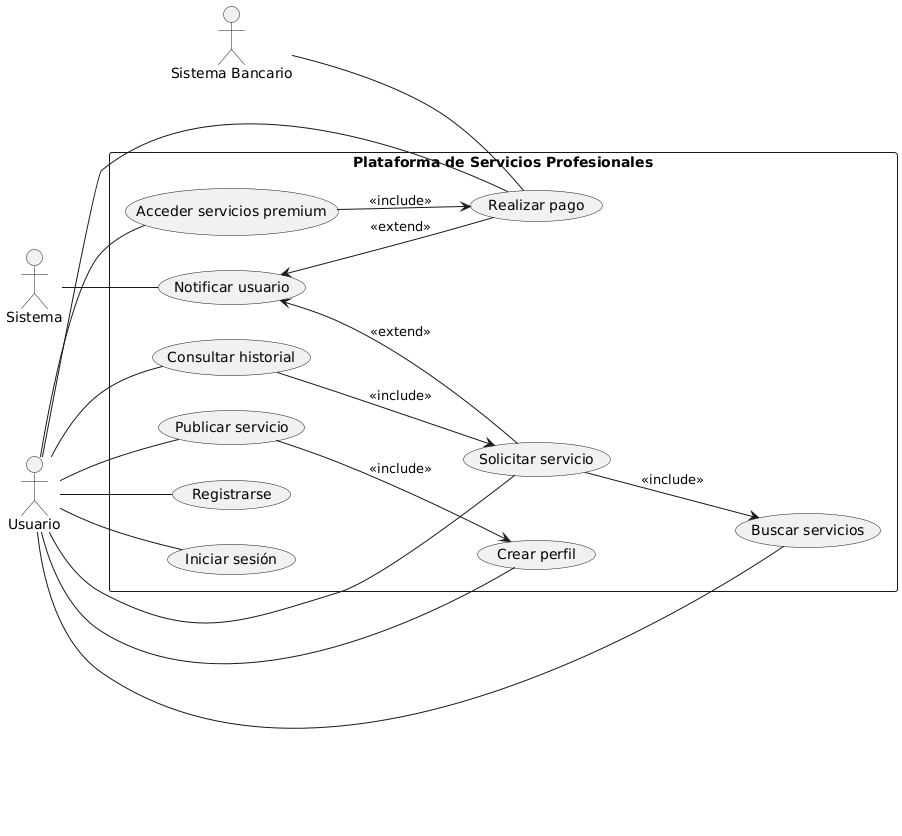

The diagram above was rendered by PlantUML. Its source (embedded in the PNG):
@startuml
left to right direction

actor "Usuario" as U
actor "Sistema" as SYS
actor "Sistema Bancario" as SB

rectangle "Plataforma de Servicios Profesionales" as PSP {
  (Registrarse) as UC1
  (Iniciar sesión) as UC2
  (Crear perfil) as UC3
  (Publicar servicio) as UC4
  (Buscar servicios) as UC5
  (Solicitar servicio) as UC6
  (Consultar historial) as UC7
  (Realizar pago) as UC8
  (Acceder servicios premium) as UC9
  (Notificar usuario) as UC10

  UC4 --> UC3 : <<include>>
  UC6 --> UC5 : <<include>>
  UC9 --> UC8 : <<include>>
  UC7 --> UC6 : <<include>>

  UC10 <-- UC8 : <<extend>>
  UC10 <-- UC6 : <<extend>>
}

U -- UC1
U -- UC2
U -- UC3
U -- UC4
U -- UC5
U -- UC6
U -- UC7
U -- UC8
U -- UC9

SYS -- UC10
SB -- UC8
@enduml